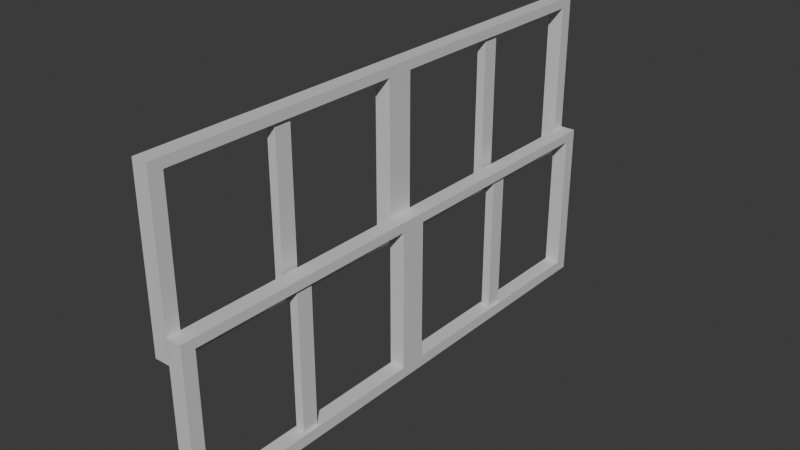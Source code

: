 # Source: blend.blend  (saved by Blender 4.4.32; exported with 4.5.12 LTS)
import bpy
from mathutils import Matrix  # noqa: F401  (used for matrix-valued properties, if any)

bpy.ops.wm.read_factory_settings(use_empty=True)
scene = bpy.context.scene
scene.name = 'Scene'

# ---- collections
col_collection = bpy.data.collections.new('Collection'); scene.collection.children.link(col_collection)

# ---- materials (node trees are filled in below, after node groups)
mat_material_001 = bpy.data.materials.new('Material.001')
mat_material_002 = bpy.data.materials.new('Material.002')

# ---- material node trees
mat_material_001.use_nodes = True; mat_material_001.node_tree.nodes.clear()
_N = mat_material_001.node_tree.nodes; _L = mat_material_001.node_tree.links
n0 = _N.new('ShaderNodeBsdfPrincipled'); n0.name = 'Principled BSDF'; n0.location = (10, 300)
n0.inputs[0].default_value = (0.6939, 0.6939, 0.6939, 1.0)
n1 = _N.new('ShaderNodeOutputMaterial'); n1.name = 'Material Output'; n1.location = (300, 300)
_L.new(n0.outputs[0], n1.inputs[0])
n1.is_active_output = True
mat_material_002.use_nodes = True; mat_material_002.node_tree.nodes.clear()
_N = mat_material_002.node_tree.nodes; _L = mat_material_002.node_tree.links
n0 = _N.new('ShaderNodeBsdfPrincipled'); n0.name = 'Principled BSDF'; n0.location = (10, 300)
n0.inputs[0].default_value = (0.6939, 0.6939, 0.6939, 1.0)
n1 = _N.new('ShaderNodeOutputMaterial'); n1.name = 'Material Output'; n1.location = (300, 300)
_L.new(n0.outputs[0], n1.inputs[0])
n1.is_active_output = True

# ---- world
world_world = bpy.data.worlds.new('World'); scene.world = world_world
world_world.use_nodes = True; world_world.node_tree.nodes.clear()
_N = world_world.node_tree.nodes; _L = world_world.node_tree.links
n0 = _N.new('ShaderNodeOutputWorld'); n0.name = 'World Output'; n0.location = (300, 300)
n1 = _N.new('ShaderNodeBackground'); n1.name = 'Background'; n1.location = (10, 300)
n1.inputs[0].default_value = (0.05088, 0.05088, 0.05088, 1.0)
_L.new(n1.outputs[0], n0.inputs[0])
n0.is_active_output = True
world_world.color = (0.05088, 0.05088, 0.05088)
world_world.sun_shadow_jitter_overblur = 0.0

# ---- meshes
me_cube_001 = bpy.data.meshes.new('Cube.001')
me_cube_001.from_pydata([(-0.3101, -10.06, 4.586), (0.3101, -10.06, 4.586), (-0.3101, -0.5365, 4.586), (0.3101, -0.5365, 4.586), (-0.3101, -10.59, 4.965), (0.3101, 0.0, 4.965), (0.3101, -10.59, 4.965), (-0.3101, 0.0, 4.965), (-0.3101, -10.59, -0.8024), (0.3101, -10.59, -0.8024), (-0.3101, -10.06, -1.12), (0.3101, -10.06, -1.12), (0.3101, -10.59, -1.574), (0.3101, -10.06, -1.568), (-0.3101, -10.59, -1.574), (-0.3101, -10.06, -1.568), (-0.3101, -0.9749, -1.568), (-0.3101, -0.9749, -1.12), (0.3101, -0.9749, -1.12), (0.3101, 0.0, -1.568), (0.3101, -0.5365, -1.568), (0.3101, -0.5365, -1.12), (0.3101, 0.0, -0.8029), (0.3101, -0.9749, -1.568), (-0.3101, -0.5365, -1.12), (-0.3101, -0.5365, -1.568), (-0.3101, 0.0, -1.568), (-0.3101, 0.0, -0.8029), (-0.1667, -5.716, -1.12), (-0.1667, -5.716, 4.586), (-0.1667, -5.058, -1.12), (-0.1667, -5.058, 4.586), (0.1796, -5.716, -1.12), (0.1796, -5.716, 4.586), (0.1796, -5.058, -1.12), (0.1796, -5.058, 4.586), (-0.3101, 10.06, 4.586), (0.3101, 10.06, 4.586), (-0.3101, 0.5365, 4.586), (0.3101, 0.5365, 4.586), (-0.3101, 10.59, 4.965), (0.3101, 10.59, 4.965), (-0.3101, 10.59, -0.8024), (0.3101, 10.59, -0.8024), (-0.3101, 10.06, -1.12), (0.3101, 10.06, -1.12), (0.3101, 10.59, -1.574), (0.3101, 10.06, -1.568), (-0.3101, 10.59, -1.574), (-0.3101, 10.06, -1.568), (-0.3101, 0.9749, -1.568), (-0.3101, 0.9749, -1.12), (0.3101, 0.9749, -1.12), (0.3101, 0.5365, -1.568), (0.3101, 0.5365, -1.12), (0.3101, 0.9749, -1.568), (-0.3101, 0.5365, -1.12), (-0.3101, 0.5365, -1.568), (-0.1667, 5.716, -1.12), (-0.1667, 5.716, 4.586), (-0.1667, 5.058, -1.12), (-0.1667, 5.058, 4.586), (0.1796, 5.716, -1.12), (0.1796, 5.716, 4.586), (0.1796, 5.058, -1.12), (0.1796, 5.058, 4.586)], [], [(9, 6, 4, 8), (5, 7, 4, 6), (1, 3, 5, 6), (11, 1, 6, 9), (2, 0, 4, 7), (3, 21, 22, 5), (3, 1, 0, 2), (10, 0, 1, 11), (19, 20, 25, 26), (7, 5, 22, 27), (13, 15, 16, 23), (13, 11, 9, 12), (0, 10, 8, 4), (12, 9, 8, 14), (10, 15, 14, 8), (16, 17, 18, 23), (10, 11, 18, 17), (15, 10, 17, 16), (11, 13, 23, 18), (12, 14, 15, 13), (22, 21, 20, 19), (21, 24, 17, 18), (17, 24, 25, 16), (23, 16, 25, 20), (20, 21, 24, 25), (23, 20, 21, 18), (26, 25, 24, 27), (27, 24, 2, 7), (19, 26, 27, 22), (24, 21, 3, 2), (28, 29, 31, 30), (30, 31, 35, 34), (34, 35, 33, 32), (32, 33, 29, 28), (30, 34, 32, 28), (35, 31, 29, 33), (43, 42, 40, 41), (5, 41, 40, 7), (37, 41, 5, 39), (45, 43, 41, 37), (38, 7, 40, 36), (39, 5, 22, 54), (39, 38, 36, 37), (44, 45, 37, 36), (19, 26, 57, 53), (47, 55, 50, 49), (47, 46, 43, 45), (36, 40, 42, 44), (46, 48, 42, 43), (44, 42, 48, 49), (50, 55, 52, 51), (44, 51, 52, 45), (49, 50, 51, 44), (45, 52, 55, 47), (46, 47, 49, 48), (22, 19, 53, 54), (54, 52, 51, 56), (51, 50, 57, 56), (55, 53, 57, 50), (53, 57, 56, 54), (55, 52, 54, 53), (26, 27, 56, 57), (27, 7, 38, 56), (56, 38, 39, 54), (58, 60, 61, 59), (60, 64, 65, 61), (64, 62, 63, 65), (62, 58, 59, 63), (60, 58, 62, 64), (65, 63, 59, 61)])
_uv = me_cube_001.uv_layers.new(name='UVMap')
_uv.uv.foreach_set('vector', [0.507, 0.75, 0.625, 0.75, 0.625, 1.0, 0.507, 1.0, 0.625, 0.625, 0.875, 0.625, 0.875, 0.75, 0.625, 0.75, 0.6054, 0.7304, 0.6054, 0.6446, 0.625, 0.625, 0.625, 0.75, 0.5064, 0.7304, 0.6054, 0.7304, 0.625, 0.75, 0.507, 0.75, 0.6054, 0.1054, 0.6054, 0.01965, 0.625, 0.0, 0.625, 0.125, 0.6054, 0.6446, 0.4816, 0.6446, 0.4798, 0.625, 0.625, 0.625, 0.6054, 0.6446, 0.6054, 0.7304, 0.6054, 0.01965, 0.6054, 0.1054, 0.5064, 0.01965, 0.6054, 0.01965, 0.6054, 0.7304, 0.5064, 0.7304, 0.4605, 0.625, 0.464, 0.6446, 0.0, 0.0, 0.4605, 0.125, 0.625, 0.125, 0.625, 0.625, 0.4798, 0.625, 0.4798, 0.125, 0.4888, 0.7304, 0.4888, 0.01965, 0.4888, 0.01965, 0.4888, 0.7304, 0.4888, 0.7304, 0.5064, 0.7304, 0.507, 0.75, 0.4862, 0.75, 0.6054, 0.01965, 0.5064, 0.01965, 0.507, 0.0, 0.625, 0.0, 0.4862, 0.75, 0.507, 0.75, 0.507, 1.0, 0.4862, 1.0, 0.5064, 0.01965, 0.4888, 0.01965, 0.4862, 0.0, 0.507, 0.0, 0.4888, 0.01965, 0.5064, 0.01965, 0.5064, 0.7304, 0.4888, 0.7304, 0.5064, 0.01965, 0.5064, 0.7304, 0.5064, 0.7304, 0.5064, 0.01965, 0.4888, 0.01965, 0.5064, 0.01965, 0.5064, 0.01965, 0.4888, 0.01965, 0.5064, 0.7304, 0.4888, 0.7304, 0.4888, 0.7304, 0.5064, 0.7304, 0.4862, 0.75, 0.4862, 0.0, 0.4888, 0.01965, 0.4888, 0.7304, 0.4798, 0.625, 0.4816, 0.6446, 0.464, 0.6446, 0.4605, 0.625, 0.0, 0.0, 0.0, 0.0, 0.0, 0.0, 0.0, 0.0, 0.5064, 0.7304, 0.4816, 0.6446, 0.464, 0.6446, 0.4888, 0.7304, 0.0, 0.0, 0.0, 0.0, 0.0, 0.0, 0.0, 0.0, 0.464, 0.6446, 0.4816, 0.6446, 0.4816, 0.6446, 0.464, 0.6446, 0.4888, 0.7304, 0.464, 0.6446, 0.0, 0.0, 0.5064, 0.7304, 0.4605, 0.125, 0.464, 0.1054, 0.4816, 0.1054, 0.4798, 0.125, 0.4798, 0.125, 0.4816, 0.1054, 0.6054, 0.1054, 0.625, 0.125, 0.4605, 0.625, 0.4605, 0.125, 0.4798, 0.125, 0.4798, 0.625, 0.0, 0.0, 0.0, 0.0, 0.6054, 0.6446, 0.6054, 0.1054, 0.375, 0.0, 0.625, 0.0, 0.625, 0.25, 0.375, 0.25, 0.375, 0.25, 0.625, 0.25, 0.625, 0.5, 0.375, 0.5, 0.375, 0.5, 0.625, 0.5, 0.625, 0.75, 0.375, 0.75, 0.375, 0.75, 0.625, 0.75, 0.625, 1.0, 0.375, 1.0, 0.125, 0.5, 0.375, 0.5, 0.375, 0.75, 0.125, 0.75, 0.625, 0.5, 0.875, 0.5, 0.875, 0.75, 0.625, 0.75, 0.507, 0.75, 0.507, 1.0, 0.625, 1.0, 0.625, 0.75, 0.625, 0.625, 0.625, 0.75, 0.875, 0.75, 0.875, 0.625, 0.6054, 0.7304, 0.625, 0.75, 0.625, 0.625, 0.6054, 0.6446, 0.5064, 0.7304, 0.507, 0.75, 0.625, 0.75, 0.6054, 0.7304, 0.6054, 0.1054, 0.625, 0.125, 0.625, 0.0, 0.6054, 0.01965, 0.6054, 0.6446, 0.625, 0.625, 0.4798, 0.625, 0.4816, 0.6446, 0.6054, 0.6446, 0.6054, 0.1054, 0.6054, 0.01965, 0.6054, 0.7304, 0.5064, 0.01965, 0.5064, 0.7304, 0.6054, 0.7304, 0.6054, 0.01965, 0.4605, 0.625, 0.4605, 0.125, 0.0, 0.0, 0.464, 0.6446, 0.4888, 0.7304, 0.4888, 0.7304, 0.4888, 0.01965, 0.4888, 0.01965, 0.4888, 0.7304, 0.4862, 0.75, 0.507, 0.75, 0.5064, 0.7304, 0.6054, 0.01965, 0.625, 0.0, 0.507, 0.0, 0.5064, 0.01965, 0.4862, 0.75, 0.4862, 1.0, 0.507, 1.0, 0.507, 0.75, 0.5064, 0.01965, 0.507, 0.0, 0.4862, 0.0, 0.4888, 0.01965, 0.4888, 0.01965, 0.4888, 0.7304, 0.5064, 0.7304, 0.5064, 0.01965, 0.5064, 0.01965, 0.5064, 0.01965, 0.5064, 0.7304, 0.5064, 0.7304, 0.4888, 0.01965, 0.4888, 0.01965, 0.5064, 0.01965, 0.5064, 0.01965, 0.5064, 0.7304, 0.5064, 0.7304, 0.4888, 0.7304, 0.4888, 0.7304, 0.4862, 0.75, 0.4888, 0.7304, 0.4888, 0.01965, 0.4862, 0.0, 0.4798, 0.625, 0.4605, 0.625, 0.464, 0.6446, 0.4816, 0.6446, 0.0, 0.0, 0.0, 0.0, 0.0, 0.0, 0.0, 0.0, 0.5064, 0.7304, 0.4888, 0.7304, 0.464, 0.6446, 0.4816, 0.6446, 0.0, 0.0, 0.0, 0.0, 0.0, 0.0, 0.0, 0.0, 0.464, 0.6446, 0.464, 0.6446, 0.4816, 0.6446, 0.4816, 0.6446, 0.4888, 0.7304, 0.5064, 0.7304, 0.0, 0.0, 0.464, 0.6446, 0.4605, 0.125, 0.4798, 0.125, 0.4816, 0.1054, 0.464, 0.1054, 0.4798, 0.125, 0.625, 0.125, 0.6054, 0.1054, 0.4816, 0.1054, 0.0, 0.0, 0.6054, 0.1054, 0.6054, 0.6446, 0.0, 0.0, 0.375, 0.0, 0.375, 0.25, 0.625, 0.25, 0.625, 0.0, 0.375, 0.25, 0.375, 0.5, 0.625, 0.5, 0.625, 0.25, 0.375, 0.5, 0.375, 0.75, 0.625, 0.75, 0.625, 0.5, 0.375, 0.75, 0.375, 1.0, 0.625, 1.0, 0.625, 0.75, 0.125, 0.5, 0.125, 0.75, 0.375, 0.75, 0.375, 0.5, 0.625, 0.5, 0.625, 0.75, 0.875, 0.75, 0.875, 0.5])
me_cube_001.materials.append(mat_material_001)
me_cube_001.update()
me_cube_002 = bpy.data.meshes.new('Cube.002')
me_cube_002.from_pydata([(-0.3101, -10.06, 4.586), (0.3101, -10.06, 4.586), (-0.3101, -0.5365, 4.586), (0.3101, -0.5365, 4.586), (-0.3101, -10.59, 4.965), (0.3101, 0.0, 4.965), (0.3101, -10.59, 4.965), (-0.3101, 0.0, 4.965), (-0.3101, -10.59, -0.8024), (0.3101, -10.59, -0.8024), (-0.3101, -10.06, -1.12), (0.3101, -10.06, -1.12), (0.3101, -10.59, -1.574), (0.3101, -10.06, -1.568), (-0.3101, -10.59, -1.574), (-0.3101, -10.06, -1.568), (-0.3101, -0.9749, -1.568), (-0.3101, -0.9749, -1.12), (0.3101, -0.9749, -1.12), (0.3101, 0.0, -1.568), (0.3101, -0.5365, -1.568), (0.3101, -0.5365, -1.12), (0.3101, 0.0, -0.8029), (0.3101, -0.9749, -1.568), (-0.3101, -0.5365, -1.12), (-0.3101, -0.5365, -1.568), (-0.3101, 0.0, -1.568), (-0.3101, 0.0, -0.8029), (-0.1667, -5.716, -1.12), (-0.1667, -5.716, 4.586), (-0.1667, -5.058, -1.12), (-0.1667, -5.058, 4.586), (0.1796, -5.716, -1.12), (0.1796, -5.716, 4.586), (0.1796, -5.058, -1.12), (0.1796, -5.058, 4.586), (-0.3101, 10.06, 4.586), (0.3101, 10.06, 4.586), (-0.3101, 0.5365, 4.586), (0.3101, 0.5365, 4.586), (-0.3101, 10.59, 4.965), (0.3101, 10.59, 4.965), (-0.3101, 10.59, -0.8024), (0.3101, 10.59, -0.8024), (-0.3101, 10.06, -1.12), (0.3101, 10.06, -1.12), (0.3101, 10.59, -1.574), (0.3101, 10.06, -1.568), (-0.3101, 10.59, -1.574), (-0.3101, 10.06, -1.568), (-0.3101, 0.9749, -1.568), (-0.3101, 0.9749, -1.12), (0.3101, 0.9749, -1.12), (0.3101, 0.5365, -1.568), (0.3101, 0.5365, -1.12), (0.3101, 0.9749, -1.568), (-0.3101, 0.5365, -1.12), (-0.3101, 0.5365, -1.568), (-0.1667, 5.716, -1.12), (-0.1667, 5.716, 4.586), (-0.1667, 5.058, -1.12), (-0.1667, 5.058, 4.586), (0.1796, 5.716, -1.12), (0.1796, 5.716, 4.586), (0.1796, 5.058, -1.12), (0.1796, 5.058, 4.586)], [], [(9, 6, 4, 8), (5, 7, 4, 6), (1, 3, 5, 6), (11, 1, 6, 9), (2, 0, 4, 7), (3, 21, 22, 5), (3, 1, 0, 2), (10, 0, 1, 11), (19, 20, 25, 26), (7, 5, 22, 27), (13, 15, 16, 23), (13, 11, 9, 12), (0, 10, 8, 4), (12, 9, 8, 14), (10, 15, 14, 8), (16, 17, 18, 23), (10, 11, 18, 17), (15, 10, 17, 16), (11, 13, 23, 18), (12, 14, 15, 13), (22, 21, 20, 19), (21, 24, 17, 18), (17, 24, 25, 16), (23, 16, 25, 20), (20, 21, 24, 25), (23, 20, 21, 18), (26, 25, 24, 27), (27, 24, 2, 7), (19, 26, 27, 22), (24, 21, 3, 2), (28, 29, 31, 30), (30, 31, 35, 34), (34, 35, 33, 32), (32, 33, 29, 28), (30, 34, 32, 28), (35, 31, 29, 33), (43, 42, 40, 41), (5, 41, 40, 7), (37, 41, 5, 39), (45, 43, 41, 37), (38, 7, 40, 36), (39, 5, 22, 54), (39, 38, 36, 37), (44, 45, 37, 36), (19, 26, 57, 53), (47, 55, 50, 49), (47, 46, 43, 45), (36, 40, 42, 44), (46, 48, 42, 43), (44, 42, 48, 49), (50, 55, 52, 51), (44, 51, 52, 45), (49, 50, 51, 44), (45, 52, 55, 47), (46, 47, 49, 48), (22, 19, 53, 54), (54, 52, 51, 56), (51, 50, 57, 56), (55, 53, 57, 50), (53, 57, 56, 54), (55, 52, 54, 53), (26, 27, 56, 57), (27, 7, 38, 56), (56, 38, 39, 54), (58, 60, 61, 59), (60, 64, 65, 61), (64, 62, 63, 65), (62, 58, 59, 63), (60, 58, 62, 64), (65, 63, 59, 61)])
_uv = me_cube_002.uv_layers.new(name='UVMap')
_uv.uv.foreach_set('vector', [0.507, 0.75, 0.625, 0.75, 0.625, 1.0, 0.507, 1.0, 0.625, 0.625, 0.875, 0.625, 0.875, 0.75, 0.625, 0.75, 0.6054, 0.7304, 0.6054, 0.6446, 0.625, 0.625, 0.625, 0.75, 0.5064, 0.7304, 0.6054, 0.7304, 0.625, 0.75, 0.507, 0.75, 0.6054, 0.1054, 0.6054, 0.01965, 0.625, 0.0, 0.625, 0.125, 0.6054, 0.6446, 0.4816, 0.6446, 0.4798, 0.625, 0.625, 0.625, 0.6054, 0.6446, 0.6054, 0.7304, 0.6054, 0.01965, 0.6054, 0.1054, 0.5064, 0.01965, 0.6054, 0.01965, 0.6054, 0.7304, 0.5064, 0.7304, 0.4605, 0.625, 0.464, 0.6446, 0.0, 0.0, 0.4605, 0.125, 0.625, 0.125, 0.625, 0.625, 0.4798, 0.625, 0.4798, 0.125, 0.4888, 0.7304, 0.4888, 0.01965, 0.4888, 0.01965, 0.4888, 0.7304, 0.4888, 0.7304, 0.5064, 0.7304, 0.507, 0.75, 0.4862, 0.75, 0.6054, 0.01965, 0.5064, 0.01965, 0.507, 0.0, 0.625, 0.0, 0.4862, 0.75, 0.507, 0.75, 0.507, 1.0, 0.4862, 1.0, 0.5064, 0.01965, 0.4888, 0.01965, 0.4862, 0.0, 0.507, 0.0, 0.4888, 0.01965, 0.5064, 0.01965, 0.5064, 0.7304, 0.4888, 0.7304, 0.5064, 0.01965, 0.5064, 0.7304, 0.5064, 0.7304, 0.5064, 0.01965, 0.4888, 0.01965, 0.5064, 0.01965, 0.5064, 0.01965, 0.4888, 0.01965, 0.5064, 0.7304, 0.4888, 0.7304, 0.4888, 0.7304, 0.5064, 0.7304, 0.4862, 0.75, 0.4862, 0.0, 0.4888, 0.01965, 0.4888, 0.7304, 0.4798, 0.625, 0.4816, 0.6446, 0.464, 0.6446, 0.4605, 0.625, 0.0, 0.0, 0.0, 0.0, 0.0, 0.0, 0.0, 0.0, 0.5064, 0.7304, 0.4816, 0.6446, 0.464, 0.6446, 0.4888, 0.7304, 0.0, 0.0, 0.0, 0.0, 0.0, 0.0, 0.0, 0.0, 0.464, 0.6446, 0.4816, 0.6446, 0.4816, 0.6446, 0.464, 0.6446, 0.4888, 0.7304, 0.464, 0.6446, 0.0, 0.0, 0.5064, 0.7304, 0.4605, 0.125, 0.464, 0.1054, 0.4816, 0.1054, 0.4798, 0.125, 0.4798, 0.125, 0.4816, 0.1054, 0.6054, 0.1054, 0.625, 0.125, 0.4605, 0.625, 0.4605, 0.125, 0.4798, 0.125, 0.4798, 0.625, 0.0, 0.0, 0.0, 0.0, 0.6054, 0.6446, 0.6054, 0.1054, 0.375, 0.0, 0.625, 0.0, 0.625, 0.25, 0.375, 0.25, 0.375, 0.25, 0.625, 0.25, 0.625, 0.5, 0.375, 0.5, 0.375, 0.5, 0.625, 0.5, 0.625, 0.75, 0.375, 0.75, 0.375, 0.75, 0.625, 0.75, 0.625, 1.0, 0.375, 1.0, 0.125, 0.5, 0.375, 0.5, 0.375, 0.75, 0.125, 0.75, 0.625, 0.5, 0.875, 0.5, 0.875, 0.75, 0.625, 0.75, 0.507, 0.75, 0.507, 1.0, 0.625, 1.0, 0.625, 0.75, 0.625, 0.625, 0.625, 0.75, 0.875, 0.75, 0.875, 0.625, 0.6054, 0.7304, 0.625, 0.75, 0.625, 0.625, 0.6054, 0.6446, 0.5064, 0.7304, 0.507, 0.75, 0.625, 0.75, 0.6054, 0.7304, 0.6054, 0.1054, 0.625, 0.125, 0.625, 0.0, 0.6054, 0.01965, 0.6054, 0.6446, 0.625, 0.625, 0.4798, 0.625, 0.4816, 0.6446, 0.6054, 0.6446, 0.6054, 0.1054, 0.6054, 0.01965, 0.6054, 0.7304, 0.5064, 0.01965, 0.5064, 0.7304, 0.6054, 0.7304, 0.6054, 0.01965, 0.4605, 0.625, 0.4605, 0.125, 0.0, 0.0, 0.464, 0.6446, 0.4888, 0.7304, 0.4888, 0.7304, 0.4888, 0.01965, 0.4888, 0.01965, 0.4888, 0.7304, 0.4862, 0.75, 0.507, 0.75, 0.5064, 0.7304, 0.6054, 0.01965, 0.625, 0.0, 0.507, 0.0, 0.5064, 0.01965, 0.4862, 0.75, 0.4862, 1.0, 0.507, 1.0, 0.507, 0.75, 0.5064, 0.01965, 0.507, 0.0, 0.4862, 0.0, 0.4888, 0.01965, 0.4888, 0.01965, 0.4888, 0.7304, 0.5064, 0.7304, 0.5064, 0.01965, 0.5064, 0.01965, 0.5064, 0.01965, 0.5064, 0.7304, 0.5064, 0.7304, 0.4888, 0.01965, 0.4888, 0.01965, 0.5064, 0.01965, 0.5064, 0.01965, 0.5064, 0.7304, 0.5064, 0.7304, 0.4888, 0.7304, 0.4888, 0.7304, 0.4862, 0.75, 0.4888, 0.7304, 0.4888, 0.01965, 0.4862, 0.0, 0.4798, 0.625, 0.4605, 0.625, 0.464, 0.6446, 0.4816, 0.6446, 0.0, 0.0, 0.0, 0.0, 0.0, 0.0, 0.0, 0.0, 0.5064, 0.7304, 0.4888, 0.7304, 0.464, 0.6446, 0.4816, 0.6446, 0.0, 0.0, 0.0, 0.0, 0.0, 0.0, 0.0, 0.0, 0.464, 0.6446, 0.464, 0.6446, 0.4816, 0.6446, 0.4816, 0.6446, 0.4888, 0.7304, 0.5064, 0.7304, 0.0, 0.0, 0.464, 0.6446, 0.4605, 0.125, 0.4798, 0.125, 0.4816, 0.1054, 0.464, 0.1054, 0.4798, 0.125, 0.625, 0.125, 0.6054, 0.1054, 0.4816, 0.1054, 0.0, 0.0, 0.6054, 0.1054, 0.6054, 0.6446, 0.0, 0.0, 0.375, 0.0, 0.375, 0.25, 0.625, 0.25, 0.625, 0.0, 0.375, 0.25, 0.375, 0.5, 0.625, 0.5, 0.625, 0.25, 0.375, 0.5, 0.375, 0.75, 0.625, 0.75, 0.625, 0.5, 0.375, 0.75, 0.375, 1.0, 0.625, 1.0, 0.625, 0.75, 0.125, 0.5, 0.125, 0.75, 0.375, 0.75, 0.375, 0.5, 0.625, 0.5, 0.625, 0.75, 0.875, 0.75, 0.875, 0.5])
me_cube_002.materials.append(mat_material_002)
me_cube_002.update()

# ---- objects
ob_cube_074 = bpy.data.objects.new('Cube.074', me_cube_001)
ob_cube_073 = bpy.data.objects.new('Cube.073', me_cube_002)

# ---- transforms, parenting, visibility, modifiers, constraints
ob_cube_074.location = (-9.883, 8.374, 16.61)
ob_cube_073.location = (-10.5, 8.374, 22.17)

# ---- collection membership
col_collection.objects.link(ob_cube_074)
col_collection.objects.link(ob_cube_073)

# ---- scene / render settings (as saved in the file)
scene.frame_start = 1; scene.frame_end = 200; scene.frame_set(2)
scene.render.engine = 'BLENDER_EEVEE_NEXT'
bpy.context.view_layer.update()

# ---- added for rendering (the .blend has no active camera and no usable light): camera, sun
cam_auto = bpy.data.cameras.new('AutoCamera')
cam_auto.lens = 50.0
cam_auto.sensor_width = 36.0
cam_auto.clip_end = 1000.0
ob_auto_camera = bpy.data.objects.new('AutoCamera', cam_auto)
scene.collection.objects.link(ob_auto_camera)
ob_auto_camera.location = (12.411, -18.7503, 39.1671)
ob_auto_camera.rotation_euler = (1.09748, -7.21219e-08, 0.694738)
scene.camera = ob_auto_camera
light_auto_sun = bpy.data.lights.new('AutoSun', 'SUN')
light_auto_sun.energy = 3.0
light_auto_sun.angle = 0.0523599
ob_auto_sun = bpy.data.objects.new('AutoSun', light_auto_sun)
scene.collection.objects.link(ob_auto_sun)
ob_auto_sun.rotation_euler = (0.872665, 0.174533, 0.523599)
bpy.context.view_layer.update()
